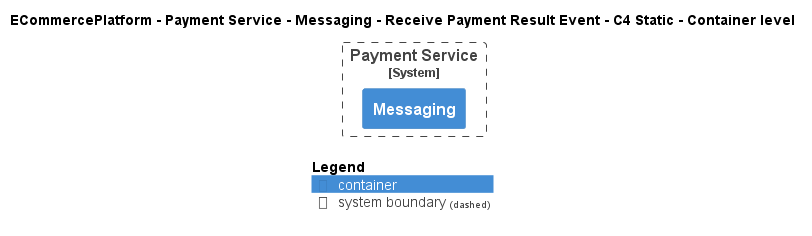

The diagram above was rendered by PlantUML. Its source (embedded in the PNG):
@startuml
!pragma layout smetana
!include ..\..\..\..\..\..\..\.c4s\C4_Container.puml

AddElementTag("c4interflow:lifecycle:new", $bgColor=green, $fontColor=#ffffff, $borderColor=green, $shadowing="False")
AddElementTag("c4interflow:lifecycle:changed", $bgColor=orange, $fontColor=#ffffff, $borderColor=orange, $shadowing="False")
AddElementTag("c4interflow:lifecycle:removed", $bgColor=red, $fontColor=#ffffff, $borderColor=red, $shadowing="False")

AddRelTag("c4interflow:lifecycle:new", $textColor=green, $lineColor=green)
AddRelTag("c4interflow:lifecycle:changed", $textColor=orange, $lineColor=orange)
AddRelTag("c4interflow:lifecycle:removed", $textColor=red, $lineColor=red)

SHOW_PERSON_PORTRAIT()
LAYOUT_TOP_DOWN()

skinparam linetype polyline

title ECommercePlatform - Payment Service - Messaging - Receive Payment Result Event - C4 Static - Container level


System_Boundary(ECommercePlatform.SoftwareSystems.PaymentService, "Payment Service") {
    Container(ECommercePlatform.SoftwareSystems.PaymentService.Containers.Messaging, "Messaging", "", "")
}



SHOW_LEGEND()
@enduml